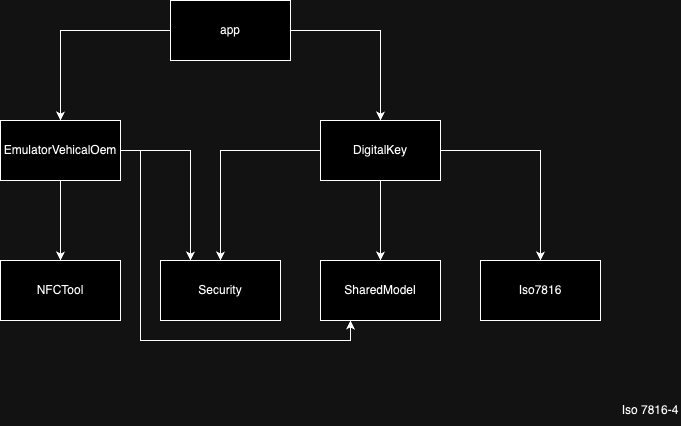

The diagram above was exported from draw.io. Its source (the exported page's mxGraphModel, read from the mxfile embedded in the PNG):
<mxGraphModel dx="1434" dy="765" grid="1" gridSize="10" guides="1" tooltips="1" connect="1" arrows="1" fold="1" page="1" pageScale="1" pageWidth="850" pageHeight="1100" math="0" shadow="0">
  <root>
    <mxCell id="0" />
    <mxCell id="1" parent="0" />
    <mxCell id="e-DSIup4hbHoXYnT6Bbi-1" value="Iso7816" style="rounded=0;whiteSpace=wrap;html=1;" parent="1" vertex="1">
      <mxGeometry x="660" y="340" width="120" height="60" as="geometry" />
    </mxCell>
    <mxCell id="e-DSIup4hbHoXYnT6Bbi-2" value="NFCTool" style="rounded=0;whiteSpace=wrap;html=1;" parent="1" vertex="1">
      <mxGeometry x="180" y="340" width="120" height="60" as="geometry" />
    </mxCell>
    <mxCell id="YYiIojJXaSPd1fC_VvmV-1" style="edgeStyle=orthogonalEdgeStyle;rounded=0;orthogonalLoop=1;jettySize=auto;html=1;" edge="1" parent="1" source="e-DSIup4hbHoXYnT6Bbi-3" target="QVnhsc1SrlVCrEe9omkg-5">
      <mxGeometry relative="1" as="geometry" />
    </mxCell>
    <mxCell id="YYiIojJXaSPd1fC_VvmV-2" style="edgeStyle=orthogonalEdgeStyle;rounded=0;orthogonalLoop=1;jettySize=auto;html=1;" edge="1" parent="1" source="e-DSIup4hbHoXYnT6Bbi-3" target="QVnhsc1SrlVCrEe9omkg-1">
      <mxGeometry relative="1" as="geometry" />
    </mxCell>
    <mxCell id="YYiIojJXaSPd1fC_VvmV-8" style="edgeStyle=orthogonalEdgeStyle;rounded=0;orthogonalLoop=1;jettySize=auto;html=1;" edge="1" parent="1" source="e-DSIup4hbHoXYnT6Bbi-3" target="e-DSIup4hbHoXYnT6Bbi-1">
      <mxGeometry relative="1" as="geometry" />
    </mxCell>
    <mxCell id="e-DSIup4hbHoXYnT6Bbi-3" value="DigitalKey" style="rounded=0;whiteSpace=wrap;html=1;" parent="1" vertex="1">
      <mxGeometry x="500" y="200" width="120" height="60" as="geometry" />
    </mxCell>
    <mxCell id="YYiIojJXaSPd1fC_VvmV-5" style="edgeStyle=orthogonalEdgeStyle;rounded=0;orthogonalLoop=1;jettySize=auto;html=1;" edge="1" parent="1" source="e-DSIup4hbHoXYnT6Bbi-4" target="e-DSIup4hbHoXYnT6Bbi-2">
      <mxGeometry relative="1" as="geometry" />
    </mxCell>
    <mxCell id="YYiIojJXaSPd1fC_VvmV-6" style="edgeStyle=orthogonalEdgeStyle;rounded=0;orthogonalLoop=1;jettySize=auto;html=1;entryX=0.25;entryY=0;entryDx=0;entryDy=0;" edge="1" parent="1" source="e-DSIup4hbHoXYnT6Bbi-4" target="QVnhsc1SrlVCrEe9omkg-5">
      <mxGeometry relative="1" as="geometry" />
    </mxCell>
    <mxCell id="YYiIojJXaSPd1fC_VvmV-7" style="edgeStyle=orthogonalEdgeStyle;rounded=0;orthogonalLoop=1;jettySize=auto;html=1;entryX=0.25;entryY=1;entryDx=0;entryDy=0;" edge="1" parent="1" source="e-DSIup4hbHoXYnT6Bbi-4" target="QVnhsc1SrlVCrEe9omkg-1">
      <mxGeometry relative="1" as="geometry">
        <Array as="points">
          <mxPoint x="320" y="230" />
          <mxPoint x="320" y="420" />
          <mxPoint x="530" y="420" />
        </Array>
      </mxGeometry>
    </mxCell>
    <mxCell id="e-DSIup4hbHoXYnT6Bbi-4" value="EmulatorVehicalOem" style="rounded=0;whiteSpace=wrap;html=1;" parent="1" vertex="1">
      <mxGeometry x="180" y="200" width="120" height="60" as="geometry" />
    </mxCell>
    <mxCell id="e-DSIup4hbHoXYnT6Bbi-13" style="edgeStyle=orthogonalEdgeStyle;rounded=0;orthogonalLoop=1;jettySize=auto;html=1;" parent="1" source="e-DSIup4hbHoXYnT6Bbi-6" target="e-DSIup4hbHoXYnT6Bbi-4" edge="1">
      <mxGeometry relative="1" as="geometry" />
    </mxCell>
    <mxCell id="YYiIojJXaSPd1fC_VvmV-4" style="edgeStyle=orthogonalEdgeStyle;rounded=0;orthogonalLoop=1;jettySize=auto;html=1;entryX=0.5;entryY=0;entryDx=0;entryDy=0;" edge="1" parent="1" source="e-DSIup4hbHoXYnT6Bbi-6" target="e-DSIup4hbHoXYnT6Bbi-3">
      <mxGeometry relative="1" as="geometry" />
    </mxCell>
    <mxCell id="e-DSIup4hbHoXYnT6Bbi-6" value="app" style="rounded=0;whiteSpace=wrap;html=1;" parent="1" vertex="1">
      <mxGeometry x="350" y="80" width="120" height="60" as="geometry" />
    </mxCell>
    <mxCell id="e-DSIup4hbHoXYnT6Bbi-17" value="Iso 7816-4" style="text;html=1;strokeColor=none;fillColor=none;align=center;verticalAlign=middle;whiteSpace=wrap;rounded=0;" parent="1" vertex="1">
      <mxGeometry x="800" y="475" width="60" height="30" as="geometry" />
    </mxCell>
    <mxCell id="QVnhsc1SrlVCrEe9omkg-1" value="SharedModel" style="rounded=0;whiteSpace=wrap;html=1;" parent="1" vertex="1">
      <mxGeometry x="500" y="340" width="120" height="60" as="geometry" />
    </mxCell>
    <mxCell id="QVnhsc1SrlVCrEe9omkg-5" value="Security" style="rounded=0;whiteSpace=wrap;html=1;" parent="1" vertex="1">
      <mxGeometry x="340" y="340" width="120" height="60" as="geometry" />
    </mxCell>
  </root>
</mxGraphModel>